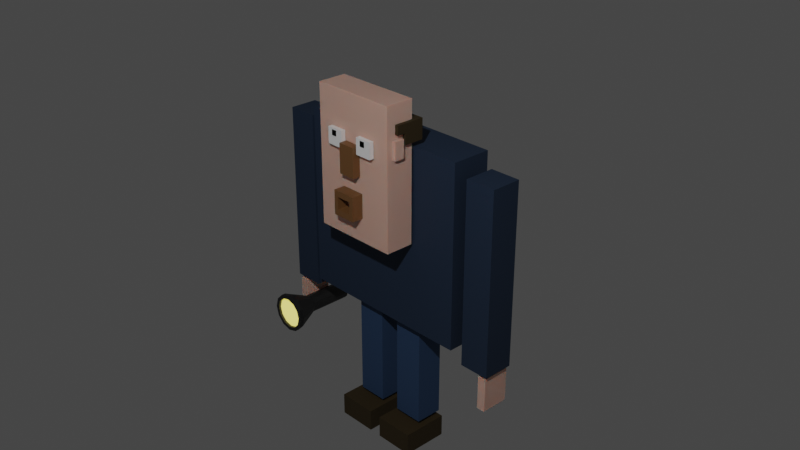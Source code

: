# Source: scaredMan.blend  (saved by Blender 2.92.15; exported with 4.5.12 LTS)
import bpy
from mathutils import Matrix  # noqa: F401  (used for matrix-valued properties, if any)

bpy.ops.wm.read_factory_settings(use_empty=True)
scene = bpy.context.scene
scene.name = 'Scene'

# ---- collections
col_collection = bpy.data.collections.new('Collection'); scene.collection.children.link(col_collection)

# ---- materials (node trees are filled in below, after node groups)
mat_blue = bpy.data.materials.new('Blue')
mat_blue.alpha_threshold = 0.0
mat_blue.use_transparent_shadow = False
mat_blue.line_color = (0.0, 0.0, 0.0, 1.0)
mat_skin = bpy.data.materials.new('Skin')
mat_skin.use_transparent_shadow = False
mat_light_blue = bpy.data.materials.new('light blue')
mat_light_blue.alpha_threshold = 0.0
mat_light_blue.use_transparent_shadow = False
mat_light_blue.line_color = (0.0, 0.0, 0.0, 1.0)
mat_white = bpy.data.materials.new('white')
mat_white.use_transparent_shadow = False
mat_nose_color = bpy.data.materials.new('nose color')
mat_nose_color.use_transparent_shadow = False
mat_black = bpy.data.materials.new('black')
mat_black.use_transparent_shadow = False
mat_brown = bpy.data.materials.new('Brown')
mat_brown.alpha_threshold = 0.0
mat_brown.use_transparent_shadow = False
mat_brown.line_color = (0.0, 0.0, 0.0, 1.0)
mat_darkgrey = bpy.data.materials.new('darkgrey')
mat_darkgrey.use_transparent_shadow = False
mat_light_material = bpy.data.materials.new('light material')
mat_light_material.use_transparent_shadow = False

# ---- material node trees
mat_blue.use_nodes = True; mat_blue.node_tree.nodes.clear()
_N = mat_blue.node_tree.nodes; _L = mat_blue.node_tree.links
n0 = _N.new('ShaderNodeOutputMaterial'); n0.name = 'Material Output'; n0.location = (300, 300)
n1 = _N.new('ShaderNodeBsdfPrincipled'); n1.name = 'Principled BSDF'; n1.location = (10, 300)
n1.distribution = 'GGX'
n1.subsurface_method = 'BURLEY'
n1.inputs[0].default_value = (0.0138, 0.0312, 0.06502, 1.0)
n1.inputs[2].default_value = 0.8073
n1.inputs[3].default_value = 1.45
n1.inputs[27].default_value = (0.0, 0.0, 0.0, 1.0)
n1.inputs[28].default_value = 1.0
_L.new(n1.outputs[0], n0.inputs[0])
n0.is_active_output = True
mat_skin.use_nodes = True; mat_skin.node_tree.nodes.clear()
_N = mat_skin.node_tree.nodes; _L = mat_skin.node_tree.links
n0 = _N.new('ShaderNodeBsdfPrincipled'); n0.name = 'Principled BSDF'; n0.location = (10, 300)
n0.distribution = 'GGX'
n0.subsurface_method = 'BURLEY'
n0.inputs[0].default_value = (0.8, 0.4817, 0.3866, 1.0)
n0.inputs[3].default_value = 1.45
n0.inputs[8].default_value = 1.0
n0.inputs[10].default_value = 0.03
n0.inputs[27].default_value = (0.0, 0.0, 0.0, 1.0)
n0.inputs[28].default_value = 1.0
n1 = _N.new('ShaderNodeOutputMaterial'); n1.name = 'Material Output'; n1.location = (300, 300)
_L.new(n0.outputs[0], n1.inputs[0])
n1.is_active_output = True
mat_light_blue.use_nodes = True; mat_light_blue.node_tree.nodes.clear()
_N = mat_light_blue.node_tree.nodes; _L = mat_light_blue.node_tree.links
n0 = _N.new('ShaderNodeOutputMaterial'); n0.name = 'Material Output'; n0.location = (300, 300)
n1 = _N.new('ShaderNodeBsdfPrincipled'); n1.name = 'Principled BSDF'; n1.location = (10, 300)
n1.distribution = 'GGX'
n1.subsurface_method = 'BURLEY'
n1.inputs[0].default_value = (0.02885, 0.07081, 0.1553, 1.0)
n1.inputs[2].default_value = 0.8218
n1.inputs[3].default_value = 1.45
n1.inputs[27].default_value = (0.0, 0.0, 0.0, 1.0)
n1.inputs[28].default_value = 1.0
_L.new(n1.outputs[0], n0.inputs[0])
n0.is_active_output = True
mat_white.use_nodes = True; mat_white.node_tree.nodes.clear()
_N = mat_white.node_tree.nodes; _L = mat_white.node_tree.links
n0 = _N.new('ShaderNodeBsdfPrincipled'); n0.name = 'Principled BSDF'; n0.location = (10, 300)
n0.distribution = 'GGX'
n0.subsurface_method = 'BURLEY'
n0.inputs[0].default_value = (1.0, 1.0, 1.0, 1.0)
n0.inputs[3].default_value = 1.45
n0.inputs[27].default_value = (0.0, 0.0, 0.0, 1.0)
n0.inputs[28].default_value = 1.0
n1 = _N.new('ShaderNodeOutputMaterial'); n1.name = 'Material Output'; n1.location = (300, 300)
_L.new(n0.outputs[0], n1.inputs[0])
n1.is_active_output = True
mat_nose_color.use_nodes = True; mat_nose_color.node_tree.nodes.clear()
_N = mat_nose_color.node_tree.nodes; _L = mat_nose_color.node_tree.links
n0 = _N.new('ShaderNodeBsdfPrincipled'); n0.name = 'Principled BSDF'; n0.location = (10, 300)
n0.distribution = 'GGX'
n0.subsurface_method = 'BURLEY'
n0.inputs[0].default_value = (0.1917, 0.09108, 0.0315, 1.0)
n0.inputs[3].default_value = 1.45
n0.inputs[27].default_value = (0.0, 0.0, 0.0, 1.0)
n0.inputs[28].default_value = 1.0
n1 = _N.new('ShaderNodeOutputMaterial'); n1.name = 'Material Output'; n1.location = (300, 300)
_L.new(n0.outputs[0], n1.inputs[0])
n1.is_active_output = True
mat_black.use_nodes = True; mat_black.node_tree.nodes.clear()
_N = mat_black.node_tree.nodes; _L = mat_black.node_tree.links
n0 = _N.new('ShaderNodeBsdfPrincipled'); n0.name = 'Principled BSDF'; n0.location = (10, 300)
n0.distribution = 'GGX'
n0.subsurface_method = 'BURLEY'
n0.inputs[0].default_value = (0.0, 0.0, 0.0, 1.0)
n0.inputs[1].default_value = 1.0
n0.inputs[2].default_value = 0.18
n0.inputs[3].default_value = 1.45
n0.inputs[27].default_value = (0.0, 0.0, 0.0, 1.0)
n0.inputs[28].default_value = 1.0
n1 = _N.new('ShaderNodeOutputMaterial'); n1.name = 'Material Output'; n1.location = (300, 300)
_L.new(n0.outputs[0], n1.inputs[0])
n1.is_active_output = True
mat_brown.use_nodes = True; mat_brown.node_tree.nodes.clear()
_N = mat_brown.node_tree.nodes; _L = mat_brown.node_tree.links
n0 = _N.new('ShaderNodeOutputMaterial'); n0.name = 'Material Output'; n0.location = (300, 300)
n1 = _N.new('ShaderNodeBsdfPrincipled'); n1.name = 'Principled BSDF'; n1.location = (10, 300)
n1.distribution = 'GGX'
n1.subsurface_method = 'BURLEY'
n1.inputs[0].default_value = (0.04207, 0.02652, 0.005843, 1.0)
n1.inputs[2].default_value = 0.8073
n1.inputs[3].default_value = 1.45
n1.inputs[27].default_value = (0.0, 0.0, 0.0, 1.0)
n1.inputs[28].default_value = 1.0
_L.new(n1.outputs[0], n0.inputs[0])
n0.is_active_output = True
mat_darkgrey.use_nodes = True; mat_darkgrey.node_tree.nodes.clear()
_N = mat_darkgrey.node_tree.nodes; _L = mat_darkgrey.node_tree.links
n0 = _N.new('ShaderNodeBsdfPrincipled'); n0.name = 'Principled BSDF'; n0.location = (10, 300)
n0.distribution = 'GGX'
n0.subsurface_method = 'BURLEY'
n0.inputs[0].default_value = (0.0148, 0.0148, 0.0148, 1.0)
n0.inputs[3].default_value = 1.45
n0.inputs[27].default_value = (0.0, 0.0, 0.0, 1.0)
n0.inputs[28].default_value = 1.0
n1 = _N.new('ShaderNodeOutputMaterial'); n1.name = 'Material Output'; n1.location = (300, 300)
_L.new(n0.outputs[0], n1.inputs[0])
n1.is_active_output = True
mat_light_material.use_nodes = True; mat_light_material.node_tree.nodes.clear()
_N = mat_light_material.node_tree.nodes; _L = mat_light_material.node_tree.links
n0 = _N.new('ShaderNodeBsdfPrincipled'); n0.name = 'Principled BSDF'; n0.location = (10, 300)
n0.distribution = 'GGX'
n0.subsurface_method = 'BURLEY'
n0.inputs[3].default_value = 1.45
n0.inputs[27].default_value = (1.0, 0.8526, 0.1198, 1.0)
n0.inputs[28].default_value = 1.0
n1 = _N.new('ShaderNodeOutputMaterial'); n1.name = 'Material Output'; n1.location = (300, 300)
_L.new(n0.outputs[0], n1.inputs[0])
n1.is_active_output = True

# ---- world
world_world = bpy.data.worlds.new('World'); scene.world = world_world
world_world.use_nodes = True; world_world.node_tree.nodes.clear()
_N = world_world.node_tree.nodes; _L = world_world.node_tree.links
n0 = _N.new('ShaderNodeOutputWorld'); n0.name = 'World Output'; n0.location = (300, 300)
n1 = _N.new('ShaderNodeBackground'); n1.name = 'Background'; n1.location = (10, 300)
n1.inputs[0].default_value = (0.05088, 0.05088, 0.05088, 1.0)
_L.new(n1.outputs[0], n0.inputs[0])
n0.is_active_output = True
world_world.color = (0.05088, 0.05088, 0.05088)
world_world.use_sun_shadow = False
world_world.sun_shadow_jitter_overblur = 0.0

# ---- cameras
cam_camera = bpy.data.cameras.new('Camera')
cam_camera.clip_end = 100.0
cam_camera.ortho_scale = 7.314

# ---- lights
light_light = bpy.data.lights.new('Light', 'POINT')
light_light.transmission_factor = 0.0
light_light.energy = 1000.0
light_light.shadow_soft_size = 0.1
light_light.shadow_maximum_resolution = 0.006
light_light.use_absolute_resolution = True

# ---- meshes
me_cube = bpy.data.meshes.new('Cube')
me_cube.from_pydata([(1.0, 1.0, 1.0), (1.0, 1.0, -1.0), (1.0, -1.0, 1.0), (1.0, -1.0, -1.0), (-1.0, 1.0, 1.0), (-1.0, 1.0, -1.0), (-1.0, -1.0, 1.0), (-1.0, -1.0, -1.0)], [], [(0, 4, 6, 2), (3, 2, 6, 7), (7, 6, 4, 5), (5, 1, 3, 7), (1, 0, 2, 3), (5, 4, 0, 1)])
_uv = me_cube.uv_layers.new(name='UVMap')
_uv.uv.foreach_set('vector', [0.625, 0.5, 0.875, 0.5, 0.875, 0.75, 0.625, 0.75, 0.375, 0.75, 0.625, 0.75, 0.625, 1.0, 0.375, 1.0, 0.375, 0.0, 0.625, 0.0, 0.625, 0.25, 0.375, 0.25, 0.125, 0.5, 0.375, 0.5, 0.375, 0.75, 0.125, 0.75, 0.375, 0.5, 0.625, 0.5, 0.625, 0.75, 0.375, 0.75, 0.375, 0.25, 0.625, 0.25, 0.625, 0.5, 0.375, 0.5])
me_cube.materials.append(mat_blue)
me_cube.use_remesh_preserve_volume = False
me_cube.use_remesh_preserve_attributes = False
me_cube.use_mirror_vertex_groups = False
me_cube.update()
me_cube_001 = bpy.data.meshes.new('Cube.001')
me_cube_001.from_pydata([(1.0, 1.0, 1.0), (1.0, 1.0, -1.0), (1.0, -1.0, 1.0), (1.0, -1.0, -1.0), (-1.0, 1.0, 1.0), (-1.0, 1.0, -1.0), (-1.0, -1.0, 1.0), (-1.0, -1.0, -1.0)], [], [(0, 4, 6, 2), (3, 2, 6, 7), (7, 6, 4, 5), (5, 1, 3, 7), (1, 0, 2, 3), (5, 4, 0, 1)])
_uv = me_cube_001.uv_layers.new(name='UVMap')
_uv.uv.foreach_set('vector', [0.625, 0.5, 0.875, 0.5, 0.875, 0.75, 0.625, 0.75, 0.375, 0.75, 0.625, 0.75, 0.625, 1.0, 0.375, 1.0, 0.375, 0.0, 0.625, 0.0, 0.625, 0.25, 0.375, 0.25, 0.125, 0.5, 0.375, 0.5, 0.375, 0.75, 0.125, 0.75, 0.375, 0.5, 0.625, 0.5, 0.625, 0.75, 0.375, 0.75, 0.375, 0.25, 0.625, 0.25, 0.625, 0.5, 0.375, 0.5])
me_cube_001.materials.append(mat_skin)
me_cube_001.use_remesh_preserve_volume = False
me_cube_001.use_remesh_preserve_attributes = False
me_cube_001.use_mirror_vertex_groups = False
me_cube_001.update()
me_cube_002 = bpy.data.meshes.new('Cube.002')
me_cube_002.from_pydata([(1.0, 1.0, 1.0), (1.0, 1.0, -1.0), (1.0, -1.0, 1.0), (1.0, -1.0, -1.0), (-1.0, 1.0, 1.0), (-1.0, 1.0, -1.0), (-1.0, -1.0, 1.0), (-1.0, -1.0, -1.0)], [], [(0, 4, 6, 2), (3, 2, 6, 7), (7, 6, 4, 5), (5, 1, 3, 7), (1, 0, 2, 3), (5, 4, 0, 1)])
_uv = me_cube_002.uv_layers.new(name='UVMap')
_uv.uv.foreach_set('vector', [0.625, 0.5, 0.875, 0.5, 0.875, 0.75, 0.625, 0.75, 0.375, 0.75, 0.625, 0.75, 0.625, 1.0, 0.375, 1.0, 0.375, 0.0, 0.625, 0.0, 0.625, 0.25, 0.375, 0.25, 0.125, 0.5, 0.375, 0.5, 0.375, 0.75, 0.125, 0.75, 0.375, 0.5, 0.625, 0.5, 0.625, 0.75, 0.375, 0.75, 0.375, 0.25, 0.625, 0.25, 0.625, 0.5, 0.375, 0.5])
me_cube_002.materials.append(mat_blue)
me_cube_002.use_remesh_preserve_volume = False
me_cube_002.use_remesh_preserve_attributes = False
me_cube_002.use_mirror_vertex_groups = False
me_cube_002.update()
me_cube_003 = bpy.data.meshes.new('Cube.003')
me_cube_003.from_pydata([(1.0, 1.0, 1.0), (1.0, 1.0, -1.0), (1.0, -1.0, 1.0), (1.0, -1.0, -1.0), (-1.0, 1.0, 1.0), (-1.0, 1.0, -1.0), (-1.0, -1.0, 1.0), (-1.0, -1.0, -1.0)], [], [(0, 4, 6, 2), (3, 2, 6, 7), (7, 6, 4, 5), (5, 1, 3, 7), (1, 0, 2, 3), (5, 4, 0, 1)])
_uv = me_cube_003.uv_layers.new(name='UVMap')
_uv.uv.foreach_set('vector', [0.625, 0.5, 0.875, 0.5, 0.875, 0.75, 0.625, 0.75, 0.375, 0.75, 0.625, 0.75, 0.625, 1.0, 0.375, 1.0, 0.375, 0.0, 0.625, 0.0, 0.625, 0.25, 0.375, 0.25, 0.125, 0.5, 0.375, 0.5, 0.375, 0.75, 0.125, 0.75, 0.375, 0.5, 0.625, 0.5, 0.625, 0.75, 0.375, 0.75, 0.375, 0.25, 0.625, 0.25, 0.625, 0.5, 0.375, 0.5])
me_cube_003.materials.append(mat_blue)
me_cube_003.use_remesh_preserve_volume = False
me_cube_003.use_remesh_preserve_attributes = False
me_cube_003.use_mirror_vertex_groups = False
me_cube_003.update()
me_cube_005 = bpy.data.meshes.new('Cube.005')
me_cube_005.from_pydata([(1.0, 1.0, 1.0), (1.0, 1.0, -1.0), (1.0, -1.0, 1.0), (1.0, -1.0, -1.0), (-1.0, 1.0, 1.0), (-1.0, 1.0, -1.0), (-1.0, -1.0, 1.0), (-1.0, -1.0, -1.0)], [], [(0, 4, 6, 2), (3, 2, 6, 7), (7, 6, 4, 5), (5, 1, 3, 7), (1, 0, 2, 3), (5, 4, 0, 1)])
_uv = me_cube_005.uv_layers.new(name='UVMap')
_uv.uv.foreach_set('vector', [0.625, 0.5, 0.875, 0.5, 0.875, 0.75, 0.625, 0.75, 0.375, 0.75, 0.625, 0.75, 0.625, 1.0, 0.375, 1.0, 0.375, 0.0, 0.625, 0.0, 0.625, 0.25, 0.375, 0.25, 0.125, 0.5, 0.375, 0.5, 0.375, 0.75, 0.125, 0.75, 0.375, 0.5, 0.625, 0.5, 0.625, 0.75, 0.375, 0.75, 0.375, 0.25, 0.625, 0.25, 0.625, 0.5, 0.375, 0.5])
me_cube_005.materials.append(mat_light_blue)
me_cube_005.use_remesh_preserve_volume = False
me_cube_005.use_remesh_preserve_attributes = False
me_cube_005.use_mirror_vertex_groups = False
me_cube_005.update()
me_cube_006 = bpy.data.meshes.new('Cube.006')
me_cube_006.from_pydata([(1.0, 1.0, 1.0), (1.0, 1.0, -1.0), (1.0, -1.0, 1.0), (1.0, -1.0, -1.0), (-1.0, 1.0, 1.0), (-1.0, 1.0, -1.0), (-1.0, -1.0, 1.0), (-1.0, -1.0, -1.0)], [], [(0, 4, 6, 2), (3, 2, 6, 7), (7, 6, 4, 5), (5, 1, 3, 7), (1, 0, 2, 3), (5, 4, 0, 1)])
_uv = me_cube_006.uv_layers.new(name='UVMap')
_uv.uv.foreach_set('vector', [0.625, 0.5, 0.875, 0.5, 0.875, 0.75, 0.625, 0.75, 0.375, 0.75, 0.625, 0.75, 0.625, 1.0, 0.375, 1.0, 0.375, 0.0, 0.625, 0.0, 0.625, 0.25, 0.375, 0.25, 0.125, 0.5, 0.375, 0.5, 0.375, 0.75, 0.125, 0.75, 0.375, 0.5, 0.625, 0.5, 0.625, 0.75, 0.375, 0.75, 0.375, 0.25, 0.625, 0.25, 0.625, 0.5, 0.375, 0.5])
me_cube_006.materials.append(mat_light_blue)
me_cube_006.use_remesh_preserve_volume = False
me_cube_006.use_remesh_preserve_attributes = False
me_cube_006.use_mirror_vertex_groups = False
me_cube_006.update()
me_cube_007 = bpy.data.meshes.new('Cube.007')
me_cube_007.from_pydata([(1.0, 1.0, 1.0), (1.0, 1.0, -1.0), (1.0, -1.0, 1.0), (1.0, -1.0, -1.0), (-1.0, 1.0, 1.0), (-1.0, 1.0, -1.0), (-1.0, -1.0, 1.0), (-1.0, -1.0, -1.0)], [], [(0, 4, 6, 2), (3, 2, 6, 7), (7, 6, 4, 5), (5, 1, 3, 7), (1, 0, 2, 3), (5, 4, 0, 1)])
_uv = me_cube_007.uv_layers.new(name='UVMap')
_uv.uv.foreach_set('vector', [0.625, 0.5, 0.875, 0.5, 0.875, 0.75, 0.625, 0.75, 0.375, 0.75, 0.625, 0.75, 0.625, 1.0, 0.375, 1.0, 0.375, 0.0, 0.625, 0.0, 0.625, 0.25, 0.375, 0.25, 0.125, 0.5, 0.375, 0.5, 0.375, 0.75, 0.125, 0.75, 0.375, 0.5, 0.625, 0.5, 0.625, 0.75, 0.375, 0.75, 0.375, 0.25, 0.625, 0.25, 0.625, 0.5, 0.375, 0.5])
me_cube_007.materials.append(mat_skin)
me_cube_007.use_remesh_preserve_volume = False
me_cube_007.use_remesh_preserve_attributes = False
me_cube_007.use_mirror_vertex_groups = False
me_cube_007.update()
me_cube_008 = bpy.data.meshes.new('Cube.008')
me_cube_008.from_pydata([(1.0, 1.0, 1.0), (1.0, 1.0, -1.0), (1.0, -1.0, 1.0), (1.0, -1.0, -1.0), (-1.0, 1.0, 1.0), (-1.0, 1.0, -1.0), (-1.0, -1.0, 1.0), (-1.0, -1.0, -1.0)], [], [(0, 4, 6, 2), (3, 2, 6, 7), (7, 6, 4, 5), (5, 1, 3, 7), (1, 0, 2, 3), (5, 4, 0, 1)])
_uv = me_cube_008.uv_layers.new(name='UVMap')
_uv.uv.foreach_set('vector', [0.625, 0.5, 0.875, 0.5, 0.875, 0.75, 0.625, 0.75, 0.375, 0.75, 0.625, 0.75, 0.625, 1.0, 0.375, 1.0, 0.375, 0.0, 0.625, 0.0, 0.625, 0.25, 0.375, 0.25, 0.125, 0.5, 0.375, 0.5, 0.375, 0.75, 0.125, 0.75, 0.375, 0.5, 0.625, 0.5, 0.625, 0.75, 0.375, 0.75, 0.375, 0.25, 0.625, 0.25, 0.625, 0.5, 0.375, 0.5])
me_cube_008.materials.append(mat_skin)
me_cube_008.use_remesh_preserve_volume = False
me_cube_008.use_remesh_preserve_attributes = False
me_cube_008.use_mirror_vertex_groups = False
me_cube_008.update()
me_cube_009 = bpy.data.meshes.new('Cube.009')
me_cube_009.from_pydata([(1.0, 1.0, 1.0), (1.0, 1.0, -1.0), (1.0, -1.0, 1.0), (1.0, -1.0, -1.0), (-1.0, 1.0, 1.0), (-1.0, 1.0, -1.0), (-1.0, -1.0, 1.0), (-1.0, -1.0, -1.0)], [], [(0, 4, 6, 2), (3, 2, 6, 7), (7, 6, 4, 5), (5, 1, 3, 7), (1, 0, 2, 3), (5, 4, 0, 1)])
_uv = me_cube_009.uv_layers.new(name='UVMap')
_uv.uv.foreach_set('vector', [0.625, 0.5, 0.875, 0.5, 0.875, 0.75, 0.625, 0.75, 0.375, 0.75, 0.625, 0.75, 0.625, 1.0, 0.375, 1.0, 0.375, 0.0, 0.625, 0.0, 0.625, 0.25, 0.375, 0.25, 0.125, 0.5, 0.375, 0.5, 0.375, 0.75, 0.125, 0.75, 0.375, 0.5, 0.625, 0.5, 0.625, 0.75, 0.375, 0.75, 0.375, 0.25, 0.625, 0.25, 0.625, 0.5, 0.375, 0.5])
me_cube_009.materials.append(mat_white)
me_cube_009.use_remesh_preserve_volume = False
me_cube_009.use_remesh_preserve_attributes = False
me_cube_009.use_mirror_vertex_groups = False
me_cube_009.update()
me_cube_013 = bpy.data.meshes.new('Cube.013')
me_cube_013.from_pydata([(1.0, 1.0, 1.0), (1.0, 1.0, -1.0), (1.0, -1.0, 1.0), (1.0, -1.0, -1.0), (-1.0, 1.0, 1.0), (-1.0, 1.0, -1.0), (-1.0, -1.0, 1.0), (-1.0, -1.0, -1.0)], [], [(0, 4, 6, 2), (3, 2, 6, 7), (7, 6, 4, 5), (5, 1, 3, 7), (1, 0, 2, 3), (5, 4, 0, 1)])
_uv = me_cube_013.uv_layers.new(name='UVMap')
_uv.uv.foreach_set('vector', [0.625, 0.5, 0.875, 0.5, 0.875, 0.75, 0.625, 0.75, 0.375, 0.75, 0.625, 0.75, 0.625, 1.0, 0.375, 1.0, 0.375, 0.0, 0.625, 0.0, 0.625, 0.25, 0.375, 0.25, 0.125, 0.5, 0.375, 0.5, 0.375, 0.75, 0.125, 0.75, 0.375, 0.5, 0.625, 0.5, 0.625, 0.75, 0.375, 0.75, 0.375, 0.25, 0.625, 0.25, 0.625, 0.5, 0.375, 0.5])
me_cube_013.materials.append(mat_nose_color)
me_cube_013.use_remesh_preserve_volume = False
me_cube_013.use_remesh_preserve_attributes = False
me_cube_013.use_mirror_vertex_groups = False
me_cube_013.update()
me_cube_014 = bpy.data.meshes.new('Cube.014')
me_cube_014.from_pydata([(1.0, 1.0, 1.0), (1.0, 1.0, -1.0), (1.0, -1.0, 1.0), (1.0, -1.0, -1.0), (-1.0, 1.0, 1.0), (-1.0, 1.0, -1.0), (-1.0, -1.0, 1.0), (-1.0, -1.0, -1.0)], [], [(0, 4, 6, 2), (3, 2, 6, 7), (7, 6, 4, 5), (5, 1, 3, 7), (1, 0, 2, 3), (5, 4, 0, 1)])
_uv = me_cube_014.uv_layers.new(name='UVMap')
_uv.uv.foreach_set('vector', [0.625, 0.5, 0.875, 0.5, 0.875, 0.75, 0.625, 0.75, 0.375, 0.75, 0.625, 0.75, 0.625, 1.0, 0.375, 1.0, 0.375, 0.0, 0.625, 0.0, 0.625, 0.25, 0.375, 0.25, 0.125, 0.5, 0.375, 0.5, 0.375, 0.75, 0.125, 0.75, 0.375, 0.5, 0.625, 0.5, 0.625, 0.75, 0.375, 0.75, 0.375, 0.25, 0.625, 0.25, 0.625, 0.5, 0.375, 0.5])
me_cube_014.materials.append(mat_white)
me_cube_014.use_remesh_preserve_volume = False
me_cube_014.use_remesh_preserve_attributes = False
me_cube_014.use_mirror_vertex_groups = False
me_cube_014.update()
me_cube_015 = bpy.data.meshes.new('Cube.015')
me_cube_015.from_pydata([(1.0, 1.0, 1.0), (1.0, 1.0, -1.0), (1.0, -1.0, 1.0), (1.0, -1.0, -1.0), (-1.0, 1.0, 1.0), (-1.0, 1.0, -1.0), (-1.0, -1.0, 1.0), (-1.0, -1.0, -1.0)], [], [(0, 4, 6, 2), (3, 2, 6, 7), (7, 6, 4, 5), (5, 1, 3, 7), (1, 0, 2, 3), (5, 4, 0, 1)])
_uv = me_cube_015.uv_layers.new(name='UVMap')
_uv.uv.foreach_set('vector', [0.625, 0.5, 0.875, 0.5, 0.875, 0.75, 0.625, 0.75, 0.375, 0.75, 0.625, 0.75, 0.625, 1.0, 0.375, 1.0, 0.375, 0.0, 0.625, 0.0, 0.625, 0.25, 0.375, 0.25, 0.125, 0.5, 0.375, 0.5, 0.375, 0.75, 0.125, 0.75, 0.375, 0.5, 0.625, 0.5, 0.625, 0.75, 0.375, 0.75, 0.375, 0.25, 0.625, 0.25, 0.625, 0.5, 0.375, 0.5])
me_cube_015.materials.append(mat_black)
me_cube_015.use_remesh_preserve_volume = False
me_cube_015.use_remesh_preserve_attributes = False
me_cube_015.use_mirror_vertex_groups = False
me_cube_015.update()
me_cube_017 = bpy.data.meshes.new('Cube.017')
me_cube_017.from_pydata([(1.0, 1.0, 1.0), (1.0, 1.0, -1.0), (1.0, -1.0, 1.0), (1.0, -1.0, -1.0), (-1.0, 1.0, 1.0), (-1.0, 1.0, -1.0), (-1.0, -1.0, 1.0), (-1.0, -1.0, -1.0)], [], [(0, 4, 6, 2), (3, 2, 6, 7), (7, 6, 4, 5), (5, 1, 3, 7), (1, 0, 2, 3), (5, 4, 0, 1)])
_uv = me_cube_017.uv_layers.new(name='UVMap')
_uv.uv.foreach_set('vector', [0.625, 0.5, 0.875, 0.5, 0.875, 0.75, 0.625, 0.75, 0.375, 0.75, 0.625, 0.75, 0.625, 1.0, 0.375, 1.0, 0.375, 0.0, 0.625, 0.0, 0.625, 0.25, 0.375, 0.25, 0.125, 0.5, 0.375, 0.5, 0.375, 0.75, 0.125, 0.75, 0.375, 0.5, 0.625, 0.5, 0.625, 0.75, 0.375, 0.75, 0.375, 0.25, 0.625, 0.25, 0.625, 0.5, 0.375, 0.5])
me_cube_017.materials.append(mat_brown)
me_cube_017.use_remesh_preserve_volume = False
me_cube_017.use_remesh_preserve_attributes = False
me_cube_017.use_mirror_vertex_groups = False
me_cube_017.update()
me_cube_021 = bpy.data.meshes.new('Cube.021')
me_cube_021.from_pydata([(1.0, 1.0, 1.0), (1.0, 1.0, -1.0), (1.0, -1.0, 1.0), (1.0, -1.0, -1.0), (-1.0, 1.0, 1.0), (-1.0, 1.0, -1.0), (-1.0, -1.0, 1.0), (-1.0, -1.0, -1.0)], [], [(0, 4, 6, 2), (3, 2, 6, 7), (7, 6, 4, 5), (5, 1, 3, 7), (1, 0, 2, 3), (5, 4, 0, 1)])
_uv = me_cube_021.uv_layers.new(name='UVMap')
_uv.uv.foreach_set('vector', [0.625, 0.5, 0.875, 0.5, 0.875, 0.75, 0.625, 0.75, 0.375, 0.75, 0.625, 0.75, 0.625, 1.0, 0.375, 1.0, 0.375, 0.0, 0.625, 0.0, 0.625, 0.25, 0.375, 0.25, 0.125, 0.5, 0.375, 0.5, 0.375, 0.75, 0.125, 0.75, 0.375, 0.5, 0.625, 0.5, 0.625, 0.75, 0.375, 0.75, 0.375, 0.25, 0.625, 0.25, 0.625, 0.5, 0.375, 0.5])
me_cube_021.materials.append(mat_brown)
me_cube_021.use_remesh_preserve_volume = False
me_cube_021.use_remesh_preserve_attributes = False
me_cube_021.use_mirror_vertex_groups = False
me_cube_021.update()
me_cube_022 = bpy.data.meshes.new('Cube.022')
me_cube_022.from_pydata([(-1.0, -1.0, -1.0), (-1.0, -1.0, 1.0), (-1.0, 1.0, -1.0), (-1.0, 1.0, 1.0), (1.0, -1.0, -1.0), (1.0, -1.0, 1.0), (1.0, 1.0, -1.0), (1.0, 1.0, 1.0), (-1.0, -1.0, -0.08333), (-1.0, 1.0, -0.08333), (1.0, 1.0, -0.08333), (1.0, -1.0, -0.08333), (-1.0, 1.901, -0.08333), (-1.0, 1.901, -1.0), (1.0, 1.901, -1.0), (1.0, 1.901, -0.08333)], [], [(8, 1, 3, 9), (9, 3, 7, 10), (10, 7, 5, 11), (11, 5, 1, 8), (2, 6, 4, 0), (7, 3, 1, 5), (4, 11, 8, 0), (6, 10, 11, 4), (10, 6, 14, 15), (0, 8, 9, 2), (13, 12, 15, 14), (6, 2, 13, 14), (9, 10, 15, 12), (2, 9, 12, 13)])
_uv = me_cube_022.uv_layers.new(name='UVMap')
_uv.uv.foreach_set('vector', [0.4896, 0.0, 0.625, 0.0, 0.625, 0.25, 0.4896, 0.25, 0.4896, 0.25, 0.625, 0.25, 0.625, 0.5, 0.4896, 0.5, 0.4896, 0.5, 0.625, 0.5, 0.625, 0.75, 0.4896, 0.75, 0.4896, 0.75, 0.625, 0.75, 0.625, 1.0, 0.4896, 1.0, 0.125, 0.5, 0.375, 0.5, 0.375, 0.75, 0.125, 0.75, 0.625, 0.5, 0.875, 0.5, 0.875, 0.75, 0.625, 0.75, 0.375, 0.75, 0.4896, 0.75, 0.4896, 1.0, 0.375, 1.0, 0.375, 0.5, 0.4896, 0.5, 0.4896, 0.75, 0.375, 0.75, 0.4896, 0.5, 0.375, 0.5, 0.375, 0.5, 0.4896, 0.5, 0.375, 0.0, 0.4896, 0.0, 0.4896, 0.25, 0.375, 0.25, 0.375, 0.25, 0.4896, 0.25, 0.4896, 0.5, 0.375, 0.5, 0.375, 0.5, 0.125, 0.5, 0.125, 0.5, 0.375, 0.5, 0.4896, 0.25, 0.4896, 0.5, 0.4896, 0.5, 0.4896, 0.25, 0.375, 0.25, 0.4896, 0.25, 0.4896, 0.25, 0.375, 0.25])
me_cube_022.materials.append(mat_brown)
me_cube_022.use_remesh_fix_poles = True
me_cube_022.use_remesh_preserve_attributes = False
me_cube_022.use_mirror_vertex_groups = False
me_cube_022.update()
me_cube_023 = bpy.data.meshes.new('Cube.023')
me_cube_023.from_pydata([(-1.0, -1.0, -1.0), (-1.0, -1.0, 1.0), (-1.0, 1.0, -1.0), (-1.0, 1.0, 1.0), (1.0, -1.0, -1.0), (1.0, -1.0, 1.0), (1.0, 1.0, -1.0), (1.0, 1.0, 1.0)], [], [(0, 1, 3, 2), (2, 3, 7, 6), (6, 7, 5, 4), (4, 5, 1, 0), (2, 6, 4, 0), (7, 3, 1, 5)])
_uv = me_cube_023.uv_layers.new(name='UVMap')
_uv.uv.foreach_set('vector', [0.375, 0.0, 0.625, 0.0, 0.625, 0.25, 0.375, 0.25, 0.375, 0.25, 0.625, 0.25, 0.625, 0.5, 0.375, 0.5, 0.375, 0.5, 0.625, 0.5, 0.625, 0.75, 0.375, 0.75, 0.375, 0.75, 0.625, 0.75, 0.625, 1.0, 0.375, 1.0, 0.125, 0.5, 0.375, 0.5, 0.375, 0.75, 0.125, 0.75, 0.625, 0.5, 0.875, 0.5, 0.875, 0.75, 0.625, 0.75])
me_cube_023.materials.append(mat_skin)
me_cube_023.use_remesh_fix_poles = True
me_cube_023.use_remesh_preserve_attributes = False
me_cube_023.use_mirror_vertex_groups = False
me_cube_023.update()
me_cylinder = bpy.data.meshes.new('Cylinder')
me_cylinder.from_pydata([(0.2269, 1.482, -1.681), (0.2269, 1.482, 1.054), (0.6831, 1.359, -1.681), (0.6831, 1.359, 1.054), (1.017, 1.025, -1.681), (1.017, 1.025, 1.054), (1.139, 0.5692, -1.681), (1.139, 0.5692, 1.054), (1.017, 0.1129, -1.681), (1.017, 0.1129, 1.054), (0.6831, -0.2211, -1.681), (0.6831, -0.2211, 1.054), (0.2269, -0.3433, -1.681), (0.2269, -0.3433, 1.054), (-0.2294, -0.2211, -1.681), (-0.2294, -0.2211, 1.054), (-0.5634, 0.1129, -1.681), (-0.5634, 0.1129, 1.054), (-0.6856, 0.5692, -1.681), (-0.6856, 0.5692, 1.054), (-0.5634, 1.025, -1.681), (-0.5634, 1.025, 1.054), (-0.2294, 1.359, -1.681), (-0.2294, 1.359, 1.054), (1.229, 2.305, 2.471), (0.2269, 2.573, 2.471), (1.962, 1.571, 2.471), (2.231, 0.5692, 2.471), (1.962, -0.4328, 2.471), (1.229, -1.166, 2.471), (0.2269, -1.435, 2.471), (-0.7751, -1.166, 2.471), (-1.509, -0.4328, 2.471), (-1.777, 0.5692, 2.471), (-1.509, 1.571, 2.471), (-0.7751, 2.305, 2.471), (1.032, 1.964, 2.722), (0.2269, 2.179, 2.722), (1.621, 1.374, 2.722), (1.837, 0.5692, 2.722), (1.621, -0.2359, 2.722), (1.032, -0.8253, 2.722), (0.2269, -1.041, 2.722), (-0.5782, -0.8253, 2.722), (-1.168, -0.2359, 2.722), (-1.383, 0.5692, 2.722), (-1.168, 1.374, 2.722), (-0.5782, 1.964, 2.722), (1.229, 2.305, 2.722), (0.2269, 2.573, 2.722), (1.962, 1.571, 2.722), (2.231, 0.5692, 2.722), (1.962, -0.4328, 2.722), (1.229, -1.166, 2.722), (0.2269, -1.435, 2.722), (-0.7751, -1.166, 2.722), (-1.509, -0.4328, 2.722), (-1.777, 0.5692, 2.722), (-1.509, 1.571, 2.722), (-0.7751, 2.305, 2.722), (1.032, 1.964, 2.571), (0.2269, 2.179, 2.571), (1.621, 1.374, 2.571), (1.837, 0.5692, 2.571), (1.621, -0.2359, 2.571), (1.032, -0.8253, 2.571), (0.2269, -1.041, 2.571), (-0.5782, -0.8253, 2.571), (-1.168, -0.2359, 2.571), (-1.383, 0.5692, 2.571), (-1.168, 1.374, 2.571), (-0.5782, 1.964, 2.571)], [], [(0, 1, 3, 2), (2, 3, 5, 4), (4, 5, 7, 6), (6, 7, 9, 8), (8, 9, 11, 10), (10, 11, 13, 12), (12, 13, 15, 14), (14, 15, 17, 16), (16, 17, 19, 18), (18, 19, 21, 20), (5, 3, 24, 26), (20, 21, 23, 22), (22, 23, 1, 0), (0, 2, 4, 6, 8, 10, 12, 14, 16, 18, 20, 22), (28, 27, 51, 52), (21, 19, 33, 34), (19, 17, 32, 33), (17, 15, 31, 32), (15, 13, 30, 31), (13, 11, 29, 30), (11, 9, 28, 29), (9, 7, 27, 28), (1, 23, 35, 25), (3, 1, 25, 24), (7, 5, 26, 27), (23, 21, 34, 35), (37, 47, 71, 61), (35, 34, 58, 59), (24, 25, 49, 48), (32, 31, 55, 56), (29, 28, 52, 53), (25, 35, 59, 49), (26, 24, 48, 50), (33, 32, 56, 57), (30, 29, 53, 54), (27, 26, 50, 51), (34, 33, 57, 58), (31, 30, 54, 55), (37, 36, 48, 49), (36, 38, 50, 48), (38, 39, 51, 50), (39, 40, 52, 51), (40, 41, 53, 52), (41, 42, 54, 53), (42, 43, 55, 54), (43, 44, 56, 55), (44, 45, 57, 56), (45, 46, 58, 57), (46, 47, 59, 58), (47, 37, 49, 59), (60, 61, 71, 70, 69, 68, 67, 66, 65, 64, 63, 62), (38, 36, 60, 62), (45, 44, 68, 69), (42, 41, 65, 66), (39, 38, 62, 63), (46, 45, 69, 70), (43, 42, 66, 67), (40, 39, 63, 64), (47, 46, 70, 71), (36, 37, 61, 60), (44, 43, 67, 68), (41, 40, 64, 65)])
me_cylinder.polygons.foreach_set('material_index', [0, 0, 0, 0, 0, 0, 0, 0, 0, 0, 0, 0, 0, 0, 0, 0, 0, 0, 0, 0, 0, 0, 0, 0, 0, 0, 0, 0, 0, 0, 0, 0, 0, 0, 0, 0, 0, 0, 0, 0, 0, 0, 0, 0, 0, 0, 0, 0, 0, 0, 1, 0, 0, 0, 0, 0, 0, 0, 0, 0, 0, 0])
_uv = me_cylinder.uv_layers.new(name='UVMap')
_uv.uv.foreach_set('vector', [1.0, 0.5, 1.0, 1.0, 0.9167, 1.0, 0.9167, 0.5, 0.9167, 0.5, 0.9167, 1.0, 0.8333, 1.0, 0.8333, 0.5, 0.8333, 0.5, 0.8333, 1.0, 0.75, 1.0, 0.75, 0.5, 0.75, 0.5, 0.75, 1.0, 0.6667, 1.0, 0.6667, 0.5, 0.6667, 0.5, 0.6667, 1.0, 0.5833, 1.0, 0.5833, 0.5, 0.5833, 0.5, 0.5833, 1.0, 0.5, 1.0, 0.5, 0.5, 0.5, 0.5, 0.5, 1.0, 0.4167, 1.0, 0.4167, 0.5, 0.4167, 0.5, 0.4167, 1.0, 0.3333, 1.0, 0.3333, 0.5, 0.3333, 0.5, 0.3333, 1.0, 0.25, 1.0, 0.25, 0.5, 0.25, 0.5, 0.25, 1.0, 0.1667, 1.0, 0.1667, 0.5, 0.8333, 1.0, 0.9167, 1.0, 0.9167, 1.0, 0.8333, 1.0, 0.1667, 0.5, 0.1667, 1.0, 0.08333, 1.0, 0.08333, 0.5, 0.08333, 0.5, 0.08333, 1.0, 7.451e-08, 1.0, 7.451e-08, 0.5, 0.75, 0.49, 0.87, 0.4578, 0.9578, 0.37, 0.99, 0.25, 0.9578, 0.13, 0.87, 0.04215, 0.75, 0.01, 0.63, 0.04215, 0.5422, 0.13, 0.51, 0.25, 0.5422, 0.37, 0.63, 0.4578, 0.6667, 1.0, 0.75, 1.0, 0.75, 1.0, 0.6667, 1.0, 0.1667, 1.0, 0.25, 1.0, 0.25, 1.0, 0.1667, 1.0, 0.25, 1.0, 0.3333, 1.0, 0.3333, 1.0, 0.25, 1.0, 0.3333, 1.0, 0.4167, 1.0, 0.4167, 1.0, 0.3333, 1.0, 0.4167, 1.0, 0.5, 1.0, 0.5, 1.0, 0.4167, 1.0, 0.5, 1.0, 0.5833, 1.0, 0.5833, 1.0, 0.5, 1.0, 0.5833, 1.0, 0.6667, 1.0, 0.6667, 1.0, 0.5833, 1.0, 0.6667, 1.0, 0.75, 1.0, 0.75, 1.0, 0.6667, 1.0, 7.451e-08, 1.0, 0.08333, 1.0, 0.08333, 1.0, 7.451e-08, 1.0, 0.9167, 1.0, 1.0, 1.0, 1.0, 1.0, 0.9167, 1.0, 0.75, 1.0, 0.8333, 1.0, 0.8333, 1.0, 0.75, 1.0, 0.08333, 1.0, 0.1667, 1.0, 0.1667, 1.0, 0.08333, 1.0, 0.25, 0.4428, 0.1536, 0.417, 0.1536, 0.417, 0.25, 0.4428, 0.08333, 1.0, 0.1667, 1.0, 0.1667, 1.0, 0.08333, 1.0, 0.9167, 1.0, 1.0, 1.0, 1.0, 1.0, 0.9167, 1.0, 0.3333, 1.0, 0.4167, 1.0, 0.4167, 1.0, 0.3333, 1.0, 0.5833, 1.0, 0.6667, 1.0, 0.6667, 1.0, 0.5833, 1.0, 7.451e-08, 1.0, 0.08333, 1.0, 0.08333, 1.0, 7.451e-08, 1.0, 0.8333, 1.0, 0.9167, 1.0, 0.9167, 1.0, 0.8333, 1.0, 0.25, 1.0, 0.3333, 1.0, 0.3333, 1.0, 0.25, 1.0, 0.5, 1.0, 0.5833, 1.0, 0.5833, 1.0, 0.5, 1.0, 0.75, 1.0, 0.8333, 1.0, 0.8333, 1.0, 0.75, 1.0, 0.1667, 1.0, 0.25, 1.0, 0.25, 1.0, 0.1667, 1.0, 0.4167, 1.0, 0.5, 1.0, 0.5, 1.0, 0.4167, 1.0, 0.25, 0.4428, 0.3464, 0.417, 0.37, 0.4578, 0.25, 0.49, 0.3464, 0.417, 0.417, 0.3464, 0.4578, 0.37, 0.37, 0.4578, 0.417, 0.3464, 0.4428, 0.25, 0.49, 0.25, 0.4578, 0.37, 0.4428, 0.25, 0.417, 0.1536, 0.4578, 0.13, 0.49, 0.25, 0.417, 0.1536, 0.3464, 0.083, 0.37, 0.04215, 0.4578, 0.13, 0.3464, 0.083, 0.25, 0.05716, 0.25, 0.01, 0.37, 0.04215, 0.25, 0.05716, 0.1536, 0.083, 0.13, 0.04215, 0.25, 0.01, 0.1536, 0.083, 0.083, 0.1536, 0.04215, 0.13, 0.13, 0.04215, 0.083, 0.1536, 0.05716, 0.25, 0.01, 0.25, 0.04215, 0.13, 0.05716, 0.25, 0.083, 0.3464, 0.04215, 0.37, 0.01, 0.25, 0.083, 0.3464, 0.1536, 0.417, 0.13, 0.4578, 0.04215, 0.37, 0.1536, 0.417, 0.25, 0.4428, 0.25, 0.49, 0.13, 0.4578, 0.3464, 0.417, 0.25, 0.4428, 0.1536, 0.417, 0.083, 0.3464, 0.05716, 0.25, 0.083, 0.1536, 0.1536, 0.083, 0.25, 0.05716, 0.3464, 0.083, 0.417, 0.1536, 0.4428, 0.25, 0.417, 0.3464, 0.417, 0.3464, 0.3464, 0.417, 0.3464, 0.417, 0.417, 0.3464, 0.05716, 0.25, 0.083, 0.1536, 0.083, 0.1536, 0.05716, 0.25, 0.25, 0.05716, 0.3464, 0.083, 0.3464, 0.083, 0.25, 0.05716, 0.4428, 0.25, 0.417, 0.3464, 0.417, 0.3464, 0.4428, 0.25, 0.083, 0.3464, 0.05716, 0.25, 0.05716, 0.25, 0.083, 0.3464, 0.1536, 0.083, 0.25, 0.05716, 0.25, 0.05716, 0.1536, 0.083, 0.417, 0.1536, 0.4428, 0.25, 0.4428, 0.25, 0.417, 0.1536, 0.1536, 0.417, 0.083, 0.3464, 0.083, 0.3464, 0.1536, 0.417, 0.3464, 0.417, 0.25, 0.4428, 0.25, 0.4428, 0.3464, 0.417, 0.083, 0.1536, 0.1536, 0.083, 0.1536, 0.083, 0.083, 0.1536, 0.3464, 0.083, 0.417, 0.1536, 0.417, 0.1536, 0.3464, 0.083])
me_cylinder.materials.append(mat_darkgrey)
me_cylinder.materials.append(mat_light_material)
me_cylinder.use_remesh_fix_poles = True
me_cylinder.use_remesh_preserve_attributes = False
me_cylinder.use_mirror_vertex_groups = False
me_cylinder.update()
me_cube_024 = bpy.data.meshes.new('Cube.024')
me_cube_024.from_pydata([(-0.6457, -1.549, -0.5094), (-0.6457, -1.549, 0.5094), (-1.0, 1.0, -1.0), (-1.0, 1.0, 1.0), (0.6457, -1.549, -0.5094), (0.6457, -1.549, 0.5094), (1.0, 1.0, -1.0), (1.0, 1.0, 1.0), (-1.0, -1.549, -1.0), (-1.0, -1.549, 1.0), (1.0, -1.549, 1.0), (1.0, -1.549, -1.0), (-0.6457, 0.8424, -0.5094), (-0.6457, 0.8424, 0.5094), (0.6457, 0.8424, 0.5094), (0.6457, 0.8424, -0.5094)], [], [(8, 9, 3, 2), (2, 3, 7, 6), (6, 7, 10, 11), (5, 1, 13, 14), (2, 6, 11, 8), (7, 3, 9, 10), (0, 1, 9, 8), (5, 4, 11, 10), (4, 0, 8, 11), (1, 5, 10, 9), (15, 14, 13, 12), (4, 5, 14, 15), (0, 4, 15, 12), (1, 0, 12, 13)])
_uv = me_cube_024.uv_layers.new(name='UVMap')
_uv.uv.foreach_set('vector', [0.375, 0.0, 0.625, 0.0, 0.625, 0.25, 0.375, 0.25, 0.375, 0.25, 0.625, 0.25, 0.625, 0.5, 0.375, 0.5, 0.375, 0.5, 0.625, 0.5, 0.625, 0.75, 0.375, 0.75, 0.5747, 0.8003, 0.5747, 0.9497, 0.5747, 0.9497, 0.5747, 0.8003, 0.125, 0.5, 0.375, 0.5, 0.375, 0.75, 0.125, 0.75, 0.625, 0.5, 0.875, 0.5, 0.875, 0.75, 0.625, 0.75, 0.4253, 0.9497, 0.5747, 0.9497, 0.625, 1.0, 0.375, 1.0, 0.5747, 0.8003, 0.4253, 0.8003, 0.375, 0.75, 0.625, 0.75, 0.4253, 0.8003, 0.4253, 0.9497, 0.375, 1.0, 0.375, 0.75, 0.5747, 0.9497, 0.5747, 0.8003, 0.625, 0.75, 0.625, 1.0, 0.4253, 0.8003, 0.5747, 0.8003, 0.5747, 0.9497, 0.4253, 0.9497, 0.4253, 0.8003, 0.5747, 0.8003, 0.5747, 0.8003, 0.4253, 0.8003, 0.4253, 0.9497, 0.4253, 0.8003, 0.4253, 0.8003, 0.4253, 0.9497, 0.5747, 0.9497, 0.4253, 0.9497, 0.4253, 0.9497, 0.5747, 0.9497])
me_cube_024.materials.append(mat_nose_color)
me_cube_024.use_remesh_fix_poles = True
me_cube_024.use_remesh_preserve_attributes = False
me_cube_024.use_mirror_vertex_groups = False
me_cube_024.update()
me_cube_025 = bpy.data.meshes.new('Cube.025')
me_cube_025.from_pydata([(1.0, 1.0, 1.0), (1.0, 1.0, -1.0), (1.0, -1.0, 1.0), (1.0, -1.0, -1.0), (-1.0, 1.0, 1.0), (-1.0, 1.0, -1.0), (-1.0, -1.0, 1.0), (-1.0, -1.0, -1.0)], [], [(0, 4, 6, 2), (3, 2, 6, 7), (7, 6, 4, 5), (5, 1, 3, 7), (1, 0, 2, 3), (5, 4, 0, 1)])
_uv = me_cube_025.uv_layers.new(name='UVMap')
_uv.uv.foreach_set('vector', [0.625, 0.5, 0.875, 0.5, 0.875, 0.75, 0.625, 0.75, 0.375, 0.75, 0.625, 0.75, 0.625, 1.0, 0.375, 1.0, 0.375, 0.0, 0.625, 0.0, 0.625, 0.25, 0.375, 0.25, 0.125, 0.5, 0.375, 0.5, 0.375, 0.75, 0.125, 0.75, 0.375, 0.5, 0.625, 0.5, 0.625, 0.75, 0.375, 0.75, 0.375, 0.25, 0.625, 0.25, 0.625, 0.5, 0.375, 0.5])
me_cube_025.materials.append(mat_black)
me_cube_025.use_remesh_preserve_volume = False
me_cube_025.use_remesh_preserve_attributes = False
me_cube_025.use_mirror_vertex_groups = False
me_cube_025.update()

# ---- objects
ob_cube = bpy.data.objects.new('Cube', me_cube)
ob_light = bpy.data.objects.new('Light', light_light)
ob_camera = bpy.data.objects.new('Camera', cam_camera)
ob_cube_001 = bpy.data.objects.new('Cube.001', me_cube_001)
ob_cube_002 = bpy.data.objects.new('Cube.002', me_cube_002)
ob_cube_003 = bpy.data.objects.new('Cube.003', me_cube_003)
ob_cube_005 = bpy.data.objects.new('Cube.005', me_cube_005)
ob_cube_004 = bpy.data.objects.new('Cube.004', me_cube_006)
ob_cube_006 = bpy.data.objects.new('Cube.006', me_cube_007)
ob_cube_007 = bpy.data.objects.new('Cube.007', me_cube_008)
ob_cube_008 = bpy.data.objects.new('Cube.008', me_cube_009)
ob_cube_010 = bpy.data.objects.new('Cube.010', me_cube_013)
ob_cube_009 = bpy.data.objects.new('Cube.009', me_cube_014)
ob_cube_011 = bpy.data.objects.new('Cube.011', me_cube_015)
ob_cube_013 = bpy.data.objects.new('Cube.013', me_cube_017)
ob_cube_014 = bpy.data.objects.new('Cube.014', me_cube_021)
ob_cube_015 = bpy.data.objects.new('Cube.015', me_cube_022)
ob_cube_016 = bpy.data.objects.new('Cube.016', me_cube_023)
ob_cylinder = bpy.data.objects.new('Cylinder', me_cylinder)
ob_cube_017 = bpy.data.objects.new('Cube.017', me_cube_024)
ob_cube_012 = bpy.data.objects.new('Cube.012', me_cube_025)

# ---- transforms, parenting, visibility, modifiers, constraints
ob_cube.location = (0.0, -0.0323, 0.0)
ob_cube.scale = (1.0, 0.2176, 1.0)
ob_cube.lock_rotations_4d = False
ob_cube.empty_display_type = 'ARROWS'
ob_cube.lineart.crease_threshold = 0.0
ob_light.location = (4.076, -5.532, 5.904)
ob_light.rotation_euler = (0.6503, 0.05522, 1.866)
ob_light.lock_rotations_4d = False
ob_light.empty_display_type = 'ARROWS'
ob_light.color = (0.0, 0.0, 0.0, 0.0)
ob_light.lineart.crease_threshold = 0.0
ob_camera.location = (7.359, -6.926, 4.958)
ob_camera.rotation_euler = (1.109, 0.0, 0.8149)
ob_camera.lock_rotations_4d = False
ob_camera.empty_display_type = 'ARROWS'
ob_camera.color = (0.0, 0.0, 0.0, 0.0)
ob_camera.display_type = 'WIRE'
ob_camera.lineart.crease_threshold = 0.0
ob_cube_001.location = (-0.003542, -0.4362, 0.7344)
ob_cube_001.scale = (-0.4723, 0.1566, 0.7492)
ob_cube_001.lock_rotations_4d = False
ob_cube_001.empty_display_type = 'ARROWS'
ob_cube_001.lineart.crease_threshold = 0.0
ob_cube_002.location = (1.268, -0.0323, -0.1418)
ob_cube_002.scale = (0.1663, 0.1672, 1.0)
ob_cube_002.lock_rotations_4d = False
ob_cube_002.empty_display_type = 'ARROWS'
ob_cube_002.lineart.crease_threshold = 0.0
ob_cube_003.location = (-1.276, -0.0323, -0.1418)
ob_cube_003.scale = (0.1663, 0.1541, 1.0)
ob_cube_003.lock_rotations_4d = False
ob_cube_003.empty_display_type = 'ARROWS'
ob_cube_003.lineart.crease_threshold = 0.0
ob_cube_005.location = (-0.2795, 0.01146, -1.599)
ob_cube_005.scale = (0.1663, -0.1527, 0.6065)
ob_cube_005.lock_rotations_4d = False
ob_cube_005.empty_display_type = 'ARROWS'
ob_cube_005.lineart.crease_threshold = 0.0
ob_cube_004.location = (0.2838, 0.01146, -1.599)
ob_cube_004.scale = (0.1663, -0.1527, 0.6065)
ob_cube_004.lock_rotations_4d = False
ob_cube_004.empty_display_type = 'ARROWS'
ob_cube_004.lineart.crease_threshold = 0.0
ob_cube_006.location = (-1.365, -0.0323, -1.361)
ob_cube_006.scale = (0.04642, 0.1541, 0.1882)
ob_cube_006.lock_rotations_4d = False
ob_cube_006.empty_display_type = 'ARROWS'
ob_cube_006.lineart.crease_threshold = 0.0
ob_cube_007.location = (1.363, -0.0323, -1.361)
ob_cube_007.scale = (0.04642, 0.1541, 0.1882)
ob_cube_007.lock_rotations_4d = False
ob_cube_007.empty_display_type = 'ARROWS'
ob_cube_007.lineart.crease_threshold = 0.0
ob_cube_008.location = (0.1999, -0.6264, 1.01)
ob_cube_008.scale = (0.09423, -0.02494, -0.08727)
ob_cube_008.lock_rotations_4d = False
ob_cube_008.empty_display_type = 'ARROWS'
ob_cube_008.lineart.crease_threshold = 0.0
ob_cube_010.location = (5.019e-05, -0.6423, 0.8354)
ob_cube_010.scale = (0.09423, -0.04193, -0.1573)
ob_cube_010.lock_rotations_4d = False
ob_cube_010.empty_display_type = 'ARROWS'
ob_cube_010.lineart.crease_threshold = 0.0
ob_cube_009.location = (-0.1967, -0.6264, 1.01)
ob_cube_009.scale = (0.09423, -0.02494, -0.08727)
ob_cube_009.lock_rotations_4d = False
ob_cube_009.empty_display_type = 'ARROWS'
ob_cube_009.lineart.crease_threshold = 0.0
ob_cube_011.location = (0.1924, -0.6549, 1.053)
ob_cube_011.scale = (-0.02603, -0.003675, 0.02754)
ob_cube_011.lock_rotations_4d = False
ob_cube_011.empty_display_type = 'ARROWS'
ob_cube_011.lineart.crease_threshold = 0.0
ob_cube_013.location = (0.2838, -0.09715, -2.369)
ob_cube_013.scale = (0.2208, -0.2555, 0.1223)
ob_cube_013.lock_rotations_4d = False
ob_cube_013.empty_display_type = 'ARROWS'
ob_cube_013.lineart.crease_threshold = 0.0
ob_cube_014.location = (-0.3014, -0.09715, -2.369)
ob_cube_014.scale = (0.2208, -0.2555, 0.1223)
ob_cube_014.lock_rotations_4d = False
ob_cube_014.empty_display_type = 'ARROWS'
ob_cube_014.lineart.crease_threshold = 0.0
ob_cube_015.location = (-0.007155, -0.2874, 1.173)
ob_cube_015.scale = (0.5133, -0.1077, -0.1077)
ob_cube_015.lineart.crease_threshold = 0.0
ob_cube_016.location = (-0.007155, -0.4713, 1.036)
ob_cube_016.scale = (0.5133, -0.05582, -0.09741)
ob_cube_016.lineart.crease_threshold = 0.0
ob_cylinder.location = (-1.203, -0.04995, -1.366)
ob_cylinder.rotation_euler = (1.571, -0.0, 0.0)
ob_cylinder.scale = (-0.1081, -0.1081, 0.1776)
ob_cylinder.lineart.crease_threshold = 0.0
ob_cube_017.location = (-0.0145, -0.5927, 0.3722)
ob_cube_017.scale = (0.1306, 0.08164, 0.1306)
ob_cube_017.lineart.crease_threshold = 0.0
ob_cube_012.location = (-0.2033, -0.6549, 1.053)
ob_cube_012.scale = (-0.02603, -0.003675, 0.02754)
ob_cube_012.lock_rotations_4d = False
ob_cube_012.empty_display_type = 'ARROWS'
ob_cube_012.lineart.crease_threshold = 0.0

# ---- collection membership
col_collection.objects.link(ob_cube)
col_collection.objects.link(ob_light)
col_collection.objects.link(ob_camera)
col_collection.objects.link(ob_cube_001)
col_collection.objects.link(ob_cube_002)
col_collection.objects.link(ob_cube_003)
col_collection.objects.link(ob_cube_005)
col_collection.objects.link(ob_cube_004)
col_collection.objects.link(ob_cube_006)
col_collection.objects.link(ob_cube_007)
col_collection.objects.link(ob_cube_008)
col_collection.objects.link(ob_cube_010)
col_collection.objects.link(ob_cube_009)
col_collection.objects.link(ob_cube_011)
col_collection.objects.link(ob_cube_013)
col_collection.objects.link(ob_cube_014)
col_collection.objects.link(ob_cube_015)
col_collection.objects.link(ob_cube_016)
col_collection.objects.link(ob_cylinder)
col_collection.objects.link(ob_cube_017)
col_collection.objects.link(ob_cube_012)

# ---- scene / render settings (as saved in the file)
scene.camera = ob_camera
scene.frame_start = 1; scene.frame_end = 250; scene.frame_set(1)
scene.render.engine = 'BLENDER_EEVEE_NEXT'
scene.cycles.use_denoising = False
scene.cycles.samples = 128
scene.cycles.sampling_pattern = 'TABULATED_SOBOL'
scene.cycles.use_adaptive_sampling = False
scene.cycles.use_light_tree = False
scene.view_settings.view_transform = 'Filmic'
bpy.context.view_layer.update()
